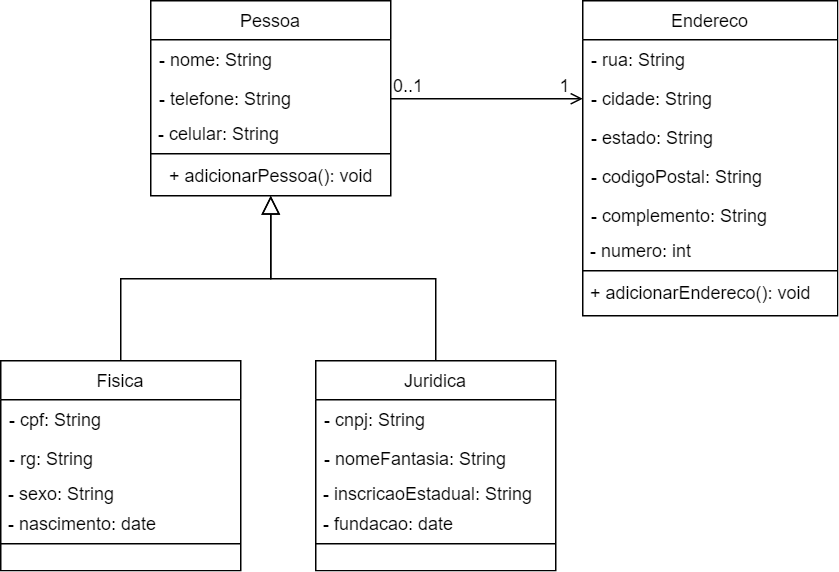

The diagram above was exported from draw.io. Its source (the exported page's mxGraphModel, read from the mxfile embedded in the PNG):
<mxGraphModel dx="948" dy="508" grid="1" gridSize="10" guides="1" tooltips="1" connect="1" arrows="1" fold="1" page="1" pageScale="1" pageWidth="827" pageHeight="1169" math="0" shadow="0">
  <root>
    <mxCell id="WIyWlLk6GJQsqaUBKTNV-0" />
    <mxCell id="WIyWlLk6GJQsqaUBKTNV-1" parent="WIyWlLk6GJQsqaUBKTNV-0" />
    <mxCell id="zkfFHV4jXpPFQw0GAbJ--0" value="Pessoa" style="swimlane;fontStyle=0;align=center;verticalAlign=top;childLayout=stackLayout;horizontal=1;startSize=26;horizontalStack=0;resizeParent=1;resizeLast=0;collapsible=1;marginBottom=0;rounded=0;shadow=0;strokeWidth=1;" parent="WIyWlLk6GJQsqaUBKTNV-1" vertex="1">
      <mxGeometry x="220" y="120" width="160" height="130" as="geometry">
        <mxRectangle x="220" y="120" width="160" height="26" as="alternateBounds" />
      </mxGeometry>
    </mxCell>
    <mxCell id="zkfFHV4jXpPFQw0GAbJ--1" value="- nome: String" style="text;align=left;verticalAlign=top;spacingLeft=4;spacingRight=4;overflow=hidden;rotatable=0;points=[[0,0.5],[1,0.5]];portConstraint=eastwest;" parent="zkfFHV4jXpPFQw0GAbJ--0" vertex="1">
      <mxGeometry y="26" width="160" height="26" as="geometry" />
    </mxCell>
    <mxCell id="zkfFHV4jXpPFQw0GAbJ--3" value="- telefone: String" style="text;align=left;verticalAlign=top;spacingLeft=4;spacingRight=4;overflow=hidden;rotatable=0;points=[[0,0.5],[1,0.5]];portConstraint=eastwest;rounded=0;shadow=0;html=0;" parent="zkfFHV4jXpPFQw0GAbJ--0" vertex="1">
      <mxGeometry y="52" width="160" height="26" as="geometry" />
    </mxCell>
    <mxCell id="diq4A_Fqr9ierrOx4fG3-6" value="&amp;nbsp;- celular: String" style="text;html=1;align=left;verticalAlign=middle;resizable=0;points=[];autosize=1;" vertex="1" parent="zkfFHV4jXpPFQw0GAbJ--0">
      <mxGeometry y="78" width="160" height="20" as="geometry" />
    </mxCell>
    <mxCell id="zkfFHV4jXpPFQw0GAbJ--4" value="" style="line;html=1;strokeWidth=1;align=left;verticalAlign=middle;spacingTop=-1;spacingLeft=3;spacingRight=3;rotatable=0;labelPosition=right;points=[];portConstraint=eastwest;" parent="zkfFHV4jXpPFQw0GAbJ--0" vertex="1">
      <mxGeometry y="98" width="160" height="8" as="geometry" />
    </mxCell>
    <mxCell id="diq4A_Fqr9ierrOx4fG3-8" value="+ adicionarPessoa(): void" style="text;html=1;align=center;verticalAlign=middle;resizable=0;points=[];autosize=1;" vertex="1" parent="zkfFHV4jXpPFQw0GAbJ--0">
      <mxGeometry y="106" width="160" height="20" as="geometry" />
    </mxCell>
    <mxCell id="zkfFHV4jXpPFQw0GAbJ--6" value="Fisica" style="swimlane;fontStyle=0;align=center;verticalAlign=top;childLayout=stackLayout;horizontal=1;startSize=26;horizontalStack=0;resizeParent=1;resizeLast=0;collapsible=1;marginBottom=0;rounded=0;shadow=0;strokeWidth=1;" parent="WIyWlLk6GJQsqaUBKTNV-1" vertex="1">
      <mxGeometry x="120" y="360" width="160" height="140" as="geometry">
        <mxRectangle x="130" y="380" width="160" height="26" as="alternateBounds" />
      </mxGeometry>
    </mxCell>
    <mxCell id="zkfFHV4jXpPFQw0GAbJ--7" value="- cpf: String" style="text;align=left;verticalAlign=top;spacingLeft=4;spacingRight=4;overflow=hidden;rotatable=0;points=[[0,0.5],[1,0.5]];portConstraint=eastwest;" parent="zkfFHV4jXpPFQw0GAbJ--6" vertex="1">
      <mxGeometry y="26" width="160" height="26" as="geometry" />
    </mxCell>
    <mxCell id="zkfFHV4jXpPFQw0GAbJ--8" value="- rg: String" style="text;align=left;verticalAlign=top;spacingLeft=4;spacingRight=4;overflow=hidden;rotatable=0;points=[[0,0.5],[1,0.5]];portConstraint=eastwest;rounded=0;shadow=0;html=0;" parent="zkfFHV4jXpPFQw0GAbJ--6" vertex="1">
      <mxGeometry y="52" width="160" height="26" as="geometry" />
    </mxCell>
    <mxCell id="diq4A_Fqr9ierrOx4fG3-10" value="&amp;nbsp;- sexo: String" style="text;html=1;align=left;verticalAlign=middle;resizable=0;points=[];autosize=1;" vertex="1" parent="zkfFHV4jXpPFQw0GAbJ--6">
      <mxGeometry y="78" width="160" height="20" as="geometry" />
    </mxCell>
    <mxCell id="diq4A_Fqr9ierrOx4fG3-11" value="&amp;nbsp;- nascimento: date" style="text;html=1;align=left;verticalAlign=middle;resizable=0;points=[];autosize=1;" vertex="1" parent="zkfFHV4jXpPFQw0GAbJ--6">
      <mxGeometry y="98" width="160" height="20" as="geometry" />
    </mxCell>
    <mxCell id="zkfFHV4jXpPFQw0GAbJ--9" value="" style="line;html=1;strokeWidth=1;align=left;verticalAlign=middle;spacingTop=-1;spacingLeft=3;spacingRight=3;rotatable=0;labelPosition=right;points=[];portConstraint=eastwest;" parent="zkfFHV4jXpPFQw0GAbJ--6" vertex="1">
      <mxGeometry y="118" width="160" height="8" as="geometry" />
    </mxCell>
    <mxCell id="zkfFHV4jXpPFQw0GAbJ--12" value="" style="endArrow=block;endSize=10;endFill=0;shadow=0;strokeWidth=1;rounded=0;edgeStyle=elbowEdgeStyle;elbow=vertical;" parent="WIyWlLk6GJQsqaUBKTNV-1" source="zkfFHV4jXpPFQw0GAbJ--6" target="zkfFHV4jXpPFQw0GAbJ--0" edge="1">
      <mxGeometry width="160" relative="1" as="geometry">
        <mxPoint x="200" y="203" as="sourcePoint" />
        <mxPoint x="200" y="203" as="targetPoint" />
      </mxGeometry>
    </mxCell>
    <mxCell id="zkfFHV4jXpPFQw0GAbJ--13" value="Juridica" style="swimlane;fontStyle=0;align=center;verticalAlign=top;childLayout=stackLayout;horizontal=1;startSize=26;horizontalStack=0;resizeParent=1;resizeLast=0;collapsible=1;marginBottom=0;rounded=0;shadow=0;strokeWidth=1;" parent="WIyWlLk6GJQsqaUBKTNV-1" vertex="1">
      <mxGeometry x="330" y="360" width="160" height="140" as="geometry">
        <mxRectangle x="340" y="380" width="170" height="26" as="alternateBounds" />
      </mxGeometry>
    </mxCell>
    <mxCell id="zkfFHV4jXpPFQw0GAbJ--14" value="- cnpj: String" style="text;align=left;verticalAlign=top;spacingLeft=4;spacingRight=4;overflow=hidden;rotatable=0;points=[[0,0.5],[1,0.5]];portConstraint=eastwest;" parent="zkfFHV4jXpPFQw0GAbJ--13" vertex="1">
      <mxGeometry y="26" width="160" height="26" as="geometry" />
    </mxCell>
    <mxCell id="diq4A_Fqr9ierrOx4fG3-13" value="- nomeFantasia: String" style="text;align=left;verticalAlign=top;spacingLeft=4;spacingRight=4;overflow=hidden;rotatable=0;points=[[0,0.5],[1,0.5]];portConstraint=eastwest;rounded=0;shadow=0;html=0;" vertex="1" parent="zkfFHV4jXpPFQw0GAbJ--13">
      <mxGeometry y="52" width="160" height="26" as="geometry" />
    </mxCell>
    <mxCell id="diq4A_Fqr9ierrOx4fG3-14" value="&amp;nbsp;- inscricaoEstadual: String" style="text;html=1;align=left;verticalAlign=middle;resizable=0;points=[];autosize=1;" vertex="1" parent="zkfFHV4jXpPFQw0GAbJ--13">
      <mxGeometry y="78" width="160" height="20" as="geometry" />
    </mxCell>
    <mxCell id="diq4A_Fqr9ierrOx4fG3-15" value="&amp;nbsp;- fundacao: date" style="text;html=1;align=left;verticalAlign=middle;resizable=0;points=[];autosize=1;" vertex="1" parent="zkfFHV4jXpPFQw0GAbJ--13">
      <mxGeometry y="98" width="160" height="20" as="geometry" />
    </mxCell>
    <mxCell id="zkfFHV4jXpPFQw0GAbJ--15" value="" style="line;html=1;strokeWidth=1;align=left;verticalAlign=middle;spacingTop=-1;spacingLeft=3;spacingRight=3;rotatable=0;labelPosition=right;points=[];portConstraint=eastwest;" parent="zkfFHV4jXpPFQw0GAbJ--13" vertex="1">
      <mxGeometry y="118" width="160" height="8" as="geometry" />
    </mxCell>
    <mxCell id="zkfFHV4jXpPFQw0GAbJ--16" value="" style="endArrow=block;endSize=10;endFill=0;shadow=0;strokeWidth=1;rounded=0;edgeStyle=elbowEdgeStyle;elbow=vertical;" parent="WIyWlLk6GJQsqaUBKTNV-1" source="zkfFHV4jXpPFQw0GAbJ--13" target="zkfFHV4jXpPFQw0GAbJ--0" edge="1">
      <mxGeometry width="160" relative="1" as="geometry">
        <mxPoint x="210" y="373" as="sourcePoint" />
        <mxPoint x="310" y="271" as="targetPoint" />
      </mxGeometry>
    </mxCell>
    <mxCell id="zkfFHV4jXpPFQw0GAbJ--17" value="Endereco" style="swimlane;fontStyle=0;align=center;verticalAlign=top;childLayout=stackLayout;horizontal=1;startSize=26;horizontalStack=0;resizeParent=1;resizeLast=0;collapsible=1;marginBottom=0;rounded=0;shadow=0;strokeWidth=1;" parent="WIyWlLk6GJQsqaUBKTNV-1" vertex="1">
      <mxGeometry x="508" y="120" width="170" height="210" as="geometry">
        <mxRectangle x="550" y="140" width="160" height="26" as="alternateBounds" />
      </mxGeometry>
    </mxCell>
    <mxCell id="zkfFHV4jXpPFQw0GAbJ--18" value="- rua: String" style="text;align=left;verticalAlign=top;spacingLeft=4;spacingRight=4;overflow=hidden;rotatable=0;points=[[0,0.5],[1,0.5]];portConstraint=eastwest;" parent="zkfFHV4jXpPFQw0GAbJ--17" vertex="1">
      <mxGeometry y="26" width="170" height="26" as="geometry" />
    </mxCell>
    <mxCell id="zkfFHV4jXpPFQw0GAbJ--19" value="- cidade: String" style="text;align=left;verticalAlign=top;spacingLeft=4;spacingRight=4;overflow=hidden;rotatable=0;points=[[0,0.5],[1,0.5]];portConstraint=eastwest;rounded=0;shadow=0;html=0;" parent="zkfFHV4jXpPFQw0GAbJ--17" vertex="1">
      <mxGeometry y="52" width="170" height="26" as="geometry" />
    </mxCell>
    <mxCell id="zkfFHV4jXpPFQw0GAbJ--20" value="- estado: String" style="text;align=left;verticalAlign=top;spacingLeft=4;spacingRight=4;overflow=hidden;rotatable=0;points=[[0,0.5],[1,0.5]];portConstraint=eastwest;rounded=0;shadow=0;html=0;" parent="zkfFHV4jXpPFQw0GAbJ--17" vertex="1">
      <mxGeometry y="78" width="170" height="26" as="geometry" />
    </mxCell>
    <mxCell id="zkfFHV4jXpPFQw0GAbJ--21" value="- codigoPostal: String" style="text;align=left;verticalAlign=top;spacingLeft=4;spacingRight=4;overflow=hidden;rotatable=0;points=[[0,0.5],[1,0.5]];portConstraint=eastwest;rounded=0;shadow=0;html=0;" parent="zkfFHV4jXpPFQw0GAbJ--17" vertex="1">
      <mxGeometry y="104" width="170" height="26" as="geometry" />
    </mxCell>
    <mxCell id="zkfFHV4jXpPFQw0GAbJ--22" value="- complemento: String" style="text;align=left;verticalAlign=top;spacingLeft=4;spacingRight=4;overflow=hidden;rotatable=0;points=[[0,0.5],[1,0.5]];portConstraint=eastwest;rounded=0;shadow=0;html=0;" parent="zkfFHV4jXpPFQw0GAbJ--17" vertex="1">
      <mxGeometry y="130" width="170" height="26" as="geometry" />
    </mxCell>
    <mxCell id="diq4A_Fqr9ierrOx4fG3-7" value="&amp;nbsp;- numero: int" style="text;html=1;align=left;verticalAlign=middle;resizable=0;points=[];autosize=1;" vertex="1" parent="zkfFHV4jXpPFQw0GAbJ--17">
      <mxGeometry y="156" width="170" height="20" as="geometry" />
    </mxCell>
    <mxCell id="zkfFHV4jXpPFQw0GAbJ--23" value="" style="line;html=1;strokeWidth=1;align=left;verticalAlign=middle;spacingTop=-1;spacingLeft=3;spacingRight=3;rotatable=0;labelPosition=right;points=[];portConstraint=eastwest;" parent="zkfFHV4jXpPFQw0GAbJ--17" vertex="1">
      <mxGeometry y="176" width="170" height="8" as="geometry" />
    </mxCell>
    <mxCell id="diq4A_Fqr9ierrOx4fG3-5" value="&amp;nbsp;+ adicionarEndereco(): void" style="text;html=1;align=left;verticalAlign=middle;resizable=0;points=[];autosize=1;" vertex="1" parent="zkfFHV4jXpPFQw0GAbJ--17">
      <mxGeometry y="184" width="170" height="20" as="geometry" />
    </mxCell>
    <mxCell id="zkfFHV4jXpPFQw0GAbJ--26" value="" style="endArrow=open;shadow=0;strokeWidth=1;strokeColor=#000000;rounded=0;endFill=1;edgeStyle=elbowEdgeStyle;elbow=vertical;" parent="WIyWlLk6GJQsqaUBKTNV-1" source="zkfFHV4jXpPFQw0GAbJ--0" target="zkfFHV4jXpPFQw0GAbJ--17" edge="1">
      <mxGeometry x="0.5" y="41" relative="1" as="geometry">
        <mxPoint x="380" y="192" as="sourcePoint" />
        <mxPoint x="540" y="192" as="targetPoint" />
        <mxPoint x="-40" y="32" as="offset" />
      </mxGeometry>
    </mxCell>
    <mxCell id="zkfFHV4jXpPFQw0GAbJ--27" value="0..1" style="resizable=0;align=left;verticalAlign=bottom;labelBackgroundColor=none;fontSize=12;" parent="zkfFHV4jXpPFQw0GAbJ--26" connectable="0" vertex="1">
      <mxGeometry x="-1" relative="1" as="geometry">
        <mxPoint y="0.14000000000000012" as="offset" />
      </mxGeometry>
    </mxCell>
    <mxCell id="zkfFHV4jXpPFQw0GAbJ--28" value="1" style="resizable=0;align=right;verticalAlign=bottom;labelBackgroundColor=none;fontSize=12;" parent="zkfFHV4jXpPFQw0GAbJ--26" connectable="0" vertex="1">
      <mxGeometry x="1" relative="1" as="geometry">
        <mxPoint x="-7" y="0.14000000000000012" as="offset" />
      </mxGeometry>
    </mxCell>
  </root>
</mxGraphModel>